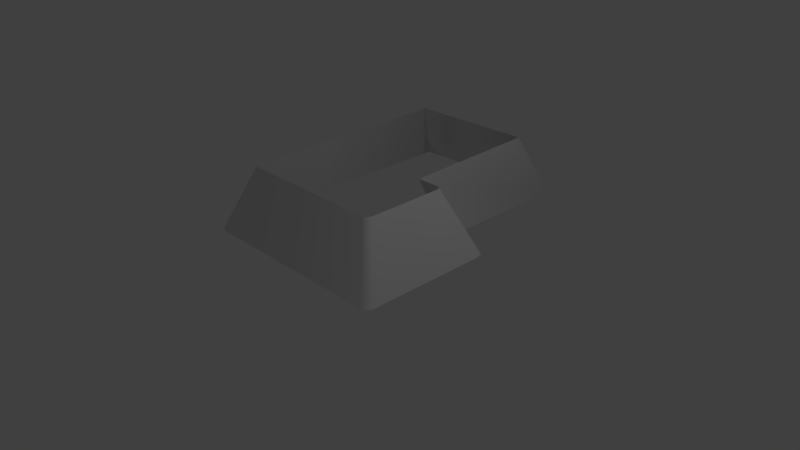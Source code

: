 # Source: kbde.blend  (saved by Blender 2.76.0; exported with 4.5.12 LTS)
import bpy
from mathutils import Matrix  # noqa: F401  (used for matrix-valued properties, if any)

bpy.ops.wm.read_factory_settings(use_empty=True)
scene = bpy.context.scene
scene.name = 'Scene'

# ---- collections
col_collection_1 = bpy.data.collections.new('Collection 1'); scene.collection.children.link(col_collection_1)

# ---- materials (node trees are filled in below, after node groups)
mat_material = bpy.data.materials.new('Material')
mat_material.alpha_threshold = 0.0
mat_material.use_transparent_shadow = False
mat_material.roughness = 0.5
mat_material.line_color = (0.0, 0.0, 0.0, 1.0)

# ---- material node trees

# ---- world
world_world = bpy.data.worlds.new('World'); scene.world = world_world
world_world.color = (0.05088, 0.05088, 0.05088)
world_world.use_sun_shadow = False
world_world.sun_shadow_jitter_overblur = 0.0
world_world.cycles.sampling_method = 'MANUAL'
world_world.cycles.sample_map_resolution = 256

# ---- cameras
cam_camera = bpy.data.cameras.new('Camera')
cam_camera.clip_end = 100.0
cam_camera.lens = 35.0
cam_camera.sensor_width = 32.0
cam_camera.sensor_height = 18.0
cam_camera.ortho_scale = 7.314
cam_camera.dof.focus_distance = 0.0
cam_camera.dof.aperture_fstop = 128.0

# ---- lights
light_lamp = bpy.data.lights.new('Lamp', 'POINT')
light_lamp.transmission_factor = 0.0
light_lamp.cutoff_distance = 30.0
light_lamp.energy = 100.0
light_lamp.shadow_buffer_clip_start = 1.001
light_lamp.shadow_soft_size = 0.1
light_lamp.shadow_maximum_resolution = 0.006
light_lamp.use_absolute_resolution = True
light_lamp.cycles.use_multiple_importance_sampling = False

# ---- meshes
me_cube = bpy.data.meshes.new('Cube')
me_cube.from_pydata([(0.975, 0.975, 0.004328), (0.975, -0.975, 0.004328), (-1.975, -0.975, 0.004328), (0.3507, 3.128, 0.004328), (1.0, 0.875, 0.004328), (1.0, -5.96e-08, 0.004328), (1.0, -0.875, 0.004328), (0.875, 1.0, 0.004328), (0.3507, 1.0, 0.004328), (0.875, -1.0, 0.004328), (-0.5, -1.0, 0.004328), (-1.875, -1.0, 0.004328), (-2.0, -0.875, 0.004328), (-2.0, 2.98e-07, 0.004328), (-2.0, 0.875, 0.004328), (0.5816, 0.5954, 0.9295), (0.5816, -0.5954, 0.9295), (-1.609, -0.5954, 0.9295), (-1.662, 2.575, 0.9425), (0.6046, 0.541, 0.9295), (0.6046, 7.542e-09, 0.9295), (0.6046, -0.541, 0.9295), (0.5273, 0.6183, 0.9295), (0.2084, 0.6127, 0.9295), (-2.0, 3.003, 0.004328), (0.5273, -0.6183, 0.9295), (-0.5138, -0.6183, 0.9295), (-1.555, -0.6183, 0.9295), (-1.632, -0.541, 0.9295), (-1.632, 2.287e-07, 0.9295), (-1.632, 0.541, 0.9295), (0.1711, 2.612, 0.9418), (-1.632, 0.541, 0.9295), (-1.555, -0.6183, 0.9295), (-1.632, -0.541, 0.9295)], [(30, 32), (28, 34), (33, 27), (17, 33), (17, 34), (29, 32), (34, 29), (26, 33)], [(11, 27, 17, 2), (1, 16, 25, 9), (23, 8, 3, 31), (9, 25, 26, 10), (0, 15, 19, 4), (10, 26, 27, 11), (4, 19, 20, 5), (2, 17, 28, 12), (5, 20, 21, 6), (12, 28, 29, 13), (0, 7, 22, 15), (6, 21, 16, 1), (13, 29, 30, 14), (7, 8, 23, 22), (14, 32, 18, 24), (31, 3, 24, 18)])
me_cube.polygons.foreach_set('use_smooth', [True] * 16)
_uv = me_cube.uv_layers.new(name='UVMap')
_uv.uv.foreach_set('vector', [0.3478, 0.5028, 0.3427, 0.5, 0.3527, 0.4889, 0.3811, 0.4658, 0.1461, 0.4633, 0.1616, 0.4814, 0.1692, 0.4978, 0.1685, 0.4999, 0.1994, 0.3775, 0.1881, 0.3334, 0.185, 0.1878, 0.1997, 0.2256, 0.1685, 0.4999, 0.1692, 0.4978, 0.2569, 0.4986, 0.2539, 0.5035, 0.1468, 0.3367, 0.1639, 0.3825, 0.1601, 0.3882, 0.1455, 0.3456, 0.2539, 0.5035, 0.2569, 0.4986, 0.3427, 0.5, 0.3478, 0.5028, 0.1455, 0.3456, 0.1601, 0.3882, 0.1602, 0.4264, 0.1478, 0.4127, 0.3811, 0.4658, 0.3527, 0.4889, 0.3543, 0.4818, 0.381, 0.4602, 0.1478, 0.4127, 0.1602, 0.4264, 0.1617, 0.4776, 0.1462, 0.4585, 0.381, 0.4602, 0.3543, 0.4818, 0.3549, 0.4122, 0.3755, 0.4019, 0.1468, 0.3367, 0.1565, 0.3334, 0.171, 0.3795, 0.1639, 0.3825, 0.1462, 0.4585, 0.1617, 0.4776, 0.1616, 0.4814, 0.1461, 0.4633, 0.3755, 0.4019, 0.3549, 0.4122, 0.3556, 0.3623, 0.3756, 0.3341, 0.1565, 0.3334, 0.1881, 0.3334, 0.1994, 0.3775, 0.171, 0.3795, 0.3756, 0.3341, 0.3552, 0.3616, 0.3563, 0.2227, 0.379, 0.1828, 0.1997, 0.2256, 0.185, 0.1878, 0.379, 0.1828, 0.3563, 0.2227])
me_cube.materials.append(mat_material)
me_cube.use_remesh_preserve_volume = False
me_cube.use_remesh_preserve_attributes = False
me_cube.use_mirror_vertex_groups = False
me_cube.update()

# ---- objects
ob_cube = bpy.data.objects.new('Cube', me_cube)
ob_lamp = bpy.data.objects.new('Lamp', light_lamp)
ob_camera = bpy.data.objects.new('Camera', cam_camera)

# ---- transforms, parenting, visibility, modifiers, constraints
ob_cube.location = (0.0, 0.0, 0.0)
ob_cube.lock_rotations_4d = False
ob_cube.empty_display_type = 'ARROWS'
ob_cube.lineart.crease_threshold = 0.0
ob_lamp.location = (4.076, 1.005, 5.904)
ob_lamp.rotation_euler = (0.6503, 0.05522, 1.866)
ob_lamp.lock_rotations_4d = False
ob_lamp.empty_display_type = 'ARROWS'
ob_lamp.color = (0.0, 0.0, 0.0, 0.0)
ob_lamp.lineart.crease_threshold = 0.0
ob_camera.location = (7.481, -6.508, 5.344)
ob_camera.rotation_euler = (1.109, 0.01082, 0.8149)
ob_camera.lock_rotations_4d = False
ob_camera.empty_display_type = 'ARROWS'
ob_camera.color = (0.0, 0.0, 0.0, 0.0)
ob_camera.display_type = 'WIRE'
ob_camera.lineart.crease_threshold = 0.0

# ---- collection membership
col_collection_1.objects.link(ob_cube)
col_collection_1.objects.link(ob_lamp)
col_collection_1.objects.link(ob_camera)

# ---- scene / render settings (as saved in the file)
scene.camera = ob_camera
scene.frame_start = 1; scene.frame_end = 250; scene.frame_set(1)
scene.render.engine = 'BLENDER_EEVEE_NEXT'
scene.render.resolution_percentage = 50
scene.render.dither_intensity = 0.0
scene.cycles.use_denoising = False
scene.cycles.samples = 10
scene.cycles.sampling_pattern = 'TABULATED_SOBOL'
scene.cycles.light_sampling_threshold = 0.0
scene.cycles.use_adaptive_sampling = False
scene.cycles.use_light_tree = False
scene.cycles.blur_glossy = 0.0
scene.cycles.pixel_filter_type = 'GAUSSIAN'
scene.cycles.sample_clamp_indirect = 0.0
scene.view_settings.view_transform = 'Standard'
bpy.context.view_layer.update()
